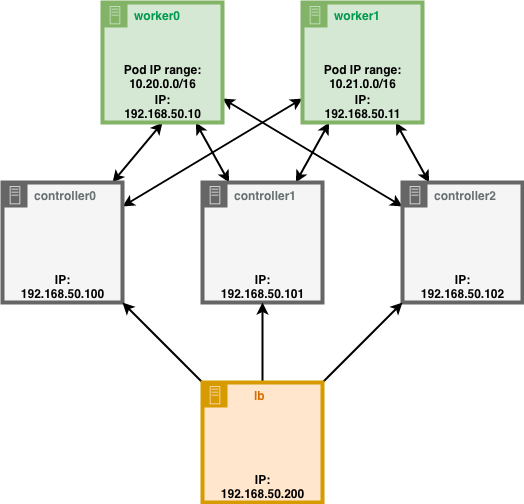

The diagram above was exported from draw.io. Its source (the exported page's mxGraphModel, read from the mxfile embedded in the PNG):
<mxGraphModel dx="600" dy="750" grid="1" gridSize="10" guides="1" tooltips="1" connect="1" arrows="1" fold="1" page="1" pageScale="1" pageWidth="827" pageHeight="1169" math="0" shadow="0">
  <root>
    <mxCell id="0" />
    <mxCell id="1" parent="0" />
    <mxCell id="2" style="rounded=0;orthogonalLoop=1;jettySize=auto;html=1;strokeWidth=2;sketch=0;startArrow=classic;startFill=1;shadow=0;" edge="1" source="4" parent="1">
      <mxGeometry relative="1" as="geometry">
        <mxPoint x="280" y="180" as="targetPoint" />
      </mxGeometry>
    </mxCell>
    <mxCell id="3" style="edgeStyle=none;rounded=0;orthogonalLoop=1;jettySize=auto;html=1;strokeWidth=2;sketch=0;startArrow=classic;startFill=1;shadow=0;" edge="1" source="4" target="12" parent="1">
      <mxGeometry relative="1" as="geometry" />
    </mxCell>
    <mxCell id="4" value="&lt;div&gt;&lt;b&gt;&lt;font color=&quot;#687070&quot;&gt;controller0&lt;/font&gt;&lt;/b&gt;&lt;/div&gt;" style="outlineConnect=0;html=1;whiteSpace=wrap;fontSize=12;fontStyle=0;shape=mxgraph.aws4.group;grIcon=mxgraph.aws4.group_on_premise;fillColor=#f5f5f5;verticalAlign=top;align=left;spacingLeft=30;fontColor=#333333;dashed=0;strokeColor=#666666;strokeWidth=4;shadow=0;sketch=0;" vertex="1" parent="1">
      <mxGeometry x="120" y="240" width="120" height="120" as="geometry" />
    </mxCell>
    <mxCell id="5" style="edgeStyle=none;rounded=0;orthogonalLoop=1;jettySize=auto;html=1;strokeWidth=2;sketch=0;startArrow=classic;startFill=1;shadow=0;" edge="1" source="7" target="11" parent="1">
      <mxGeometry relative="1" as="geometry" />
    </mxCell>
    <mxCell id="6" style="edgeStyle=none;rounded=0;orthogonalLoop=1;jettySize=auto;html=1;strokeWidth=2;sketch=0;startArrow=classic;startFill=1;shadow=0;" edge="1" source="7" target="12" parent="1">
      <mxGeometry relative="1" as="geometry" />
    </mxCell>
    <mxCell id="7" value="&lt;b&gt;&lt;font color=&quot;#687070&quot;&gt;controller1&lt;/font&gt;&lt;/b&gt;" style="outlineConnect=0;html=1;whiteSpace=wrap;fontSize=12;fontStyle=0;shape=mxgraph.aws4.group;grIcon=mxgraph.aws4.group_on_premise;fillColor=#f5f5f5;verticalAlign=top;align=left;spacingLeft=30;fontColor=#333333;dashed=0;strokeColor=#666666;strokeWidth=4;shadow=0;sketch=0;" vertex="1" parent="1">
      <mxGeometry x="320" y="240" width="120" height="120" as="geometry" />
    </mxCell>
    <mxCell id="8" style="edgeStyle=none;rounded=0;orthogonalLoop=1;jettySize=auto;html=1;strokeWidth=2;sketch=0;startArrow=classic;startFill=1;shadow=0;" edge="1" source="10" target="12" parent="1">
      <mxGeometry relative="1" as="geometry" />
    </mxCell>
    <mxCell id="9" style="edgeStyle=none;rounded=0;orthogonalLoop=1;jettySize=auto;html=1;strokeWidth=2;sketch=0;startArrow=classic;startFill=1;shadow=0;" edge="1" source="10" target="11" parent="1">
      <mxGeometry relative="1" as="geometry" />
    </mxCell>
    <mxCell id="10" value="&lt;div&gt;&lt;b&gt;&lt;font color=&quot;#687070&quot;&gt;controller2&lt;/font&gt;&lt;/b&gt;&lt;/div&gt;" style="outlineConnect=0;html=1;whiteSpace=wrap;fontSize=12;fontStyle=0;shape=mxgraph.aws4.group;grIcon=mxgraph.aws4.group_on_premise;fillColor=#f5f5f5;verticalAlign=top;align=left;spacingLeft=30;fontColor=#333333;dashed=0;strokeColor=#666666;strokeWidth=4;shadow=0;sketch=0;" vertex="1" parent="1">
      <mxGeometry x="520" y="240" width="120" height="120" as="geometry" />
    </mxCell>
    <mxCell id="11" value="&lt;font color=&quot;#00994D&quot;&gt;&lt;b&gt;worker0&lt;/b&gt;&lt;/font&gt;" style="outlineConnect=0;html=1;whiteSpace=wrap;fontSize=12;fontStyle=0;shape=mxgraph.aws4.group;grIcon=mxgraph.aws4.group_on_premise;fillColor=#d5e8d4;verticalAlign=top;align=left;spacingLeft=30;dashed=0;strokeWidth=4;strokeColor=#82b366;shadow=0;sketch=0;" vertex="1" parent="1">
      <mxGeometry x="220" y="60" width="120" height="120" as="geometry" />
    </mxCell>
    <mxCell id="12" value="&lt;font color=&quot;#00994D&quot;&gt;&lt;b&gt;worker1&lt;/b&gt;&lt;/font&gt;" style="outlineConnect=0;html=1;whiteSpace=wrap;fontSize=12;fontStyle=0;shape=mxgraph.aws4.group;grIcon=mxgraph.aws4.group_on_premise;fillColor=#d5e8d4;verticalAlign=top;align=left;spacingLeft=30;dashed=0;strokeWidth=4;strokeColor=#82b366;shadow=0;sketch=0;" vertex="1" parent="1">
      <mxGeometry x="420" y="60" width="120" height="120" as="geometry" />
    </mxCell>
    <mxCell id="13" value="&lt;div&gt;&lt;b&gt;IP:&lt;/b&gt;&lt;/div&gt;&lt;div&gt;&lt;b&gt;192.168.50.100&lt;/b&gt;&lt;/div&gt;" style="text;html=1;align=center;verticalAlign=middle;resizable=0;points=[];autosize=1;shadow=0;sketch=0;" vertex="1" parent="1">
      <mxGeometry x="130" y="330" width="100" height="30" as="geometry" />
    </mxCell>
    <mxCell id="14" value="&lt;div&gt;&lt;b&gt;IP:&lt;/b&gt;&lt;/div&gt;&lt;div&gt;&lt;b&gt;192.168.50.101&lt;/b&gt;&lt;/div&gt;" style="text;html=1;align=center;verticalAlign=middle;resizable=0;points=[];autosize=1;shadow=0;sketch=0;" vertex="1" parent="1">
      <mxGeometry x="330" y="330" width="100" height="30" as="geometry" />
    </mxCell>
    <mxCell id="15" value="&lt;div&gt;&lt;b&gt;IP:&lt;/b&gt;&lt;/div&gt;&lt;div&gt;&lt;b&gt;192.168.50.102&lt;/b&gt;&lt;/div&gt;" style="text;html=1;align=center;verticalAlign=middle;resizable=0;points=[];autosize=1;shadow=0;sketch=0;" vertex="1" parent="1">
      <mxGeometry x="530" y="330" width="100" height="30" as="geometry" />
    </mxCell>
    <mxCell id="16" value="&lt;div&gt;&lt;b&gt;IP:&lt;/b&gt;&lt;/div&gt;&lt;div&gt;&lt;b&gt;192.168.50.10&lt;/b&gt;&lt;/div&gt;" style="text;html=1;align=center;verticalAlign=middle;resizable=0;points=[];autosize=1;shadow=0;sketch=0;" vertex="1" parent="1">
      <mxGeometry x="235" y="150" width="90" height="30" as="geometry" />
    </mxCell>
    <mxCell id="17" value="&lt;div&gt;&lt;b&gt;IP:&lt;/b&gt;&lt;/div&gt;&lt;div&gt;&lt;b&gt;192.168.50.11&lt;/b&gt;&lt;/div&gt;" style="text;html=1;align=center;verticalAlign=middle;resizable=0;points=[];autosize=1;shadow=0;sketch=0;" vertex="1" parent="1">
      <mxGeometry x="435" y="150" width="90" height="30" as="geometry" />
    </mxCell>
    <mxCell id="18" style="rounded=0;orthogonalLoop=1;jettySize=auto;html=1;strokeWidth=2;sketch=0;shadow=0;" edge="1" source="21" target="4" parent="1">
      <mxGeometry relative="1" as="geometry" />
    </mxCell>
    <mxCell id="19" style="edgeStyle=orthogonalEdgeStyle;rounded=0;orthogonalLoop=1;jettySize=auto;html=1;strokeWidth=2;sketch=0;shadow=0;" edge="1" source="21" target="7" parent="1">
      <mxGeometry relative="1" as="geometry" />
    </mxCell>
    <mxCell id="20" style="rounded=0;orthogonalLoop=1;jettySize=auto;html=1;strokeWidth=2;sketch=0;shadow=0;" edge="1" source="21" target="10" parent="1">
      <mxGeometry relative="1" as="geometry" />
    </mxCell>
    <mxCell id="21" value="&lt;div align=&quot;left&quot;&gt;&lt;b&gt;&lt;font color=&quot;#D96C00&quot;&gt;&amp;nbsp;&amp;nbsp;&amp;nbsp;&amp;nbsp;&amp;nbsp; lb&lt;/font&gt;&lt;/b&gt;&lt;/div&gt;" style="outlineConnect=0;html=1;whiteSpace=wrap;fontSize=12;fontStyle=0;shape=mxgraph.aws4.group;grIcon=mxgraph.aws4.group_on_premise;fillColor=#ffe6cc;verticalAlign=top;align=left;spacingLeft=30;dashed=0;strokeWidth=4;strokeColor=#d79b00;shadow=0;sketch=0;" vertex="1" parent="1">
      <mxGeometry x="320" y="440" width="120" height="120" as="geometry" />
    </mxCell>
    <mxCell id="22" value="&lt;div&gt;&lt;b&gt;IP:&lt;/b&gt;&lt;/div&gt;&lt;div&gt;&lt;b&gt;192.168.50.200&lt;/b&gt;&lt;/div&gt;" style="text;html=1;align=center;verticalAlign=middle;resizable=0;points=[];autosize=1;shadow=0;sketch=0;" vertex="1" parent="1">
      <mxGeometry x="330" y="530" width="100" height="30" as="geometry" />
    </mxCell>
    <mxCell id="23" value="&lt;div&gt;&lt;b&gt;Pod IP range:&lt;/b&gt;&lt;/div&gt;&lt;div&gt;&lt;b&gt;10.20.0.0/16&lt;/b&gt;&lt;/div&gt;" style="text;html=1;align=center;verticalAlign=middle;resizable=0;points=[];autosize=1;shadow=0;sketch=0;" vertex="1" parent="1">
      <mxGeometry x="235" y="120" width="90" height="30" as="geometry" />
    </mxCell>
    <mxCell id="24" value="&lt;div&gt;&lt;b&gt;Pod IP range:&lt;/b&gt;&lt;/div&gt;&lt;div&gt;&lt;b&gt;10.21.0.0/16&lt;/b&gt;&lt;/div&gt;" style="text;html=1;align=center;verticalAlign=middle;resizable=0;points=[];autosize=1;shadow=0;sketch=0;" vertex="1" parent="1">
      <mxGeometry x="435" y="120" width="90" height="30" as="geometry" />
    </mxCell>
  </root>
</mxGraphModel>